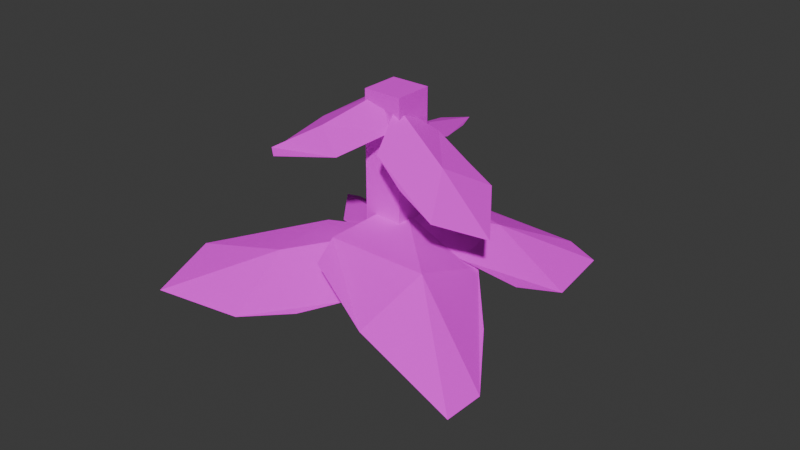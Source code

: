 # Source: Stage_01.blend  (saved by Blender 4.0.36; exported with 4.5.12 LTS)
import bpy
from mathutils import Matrix  # noqa: F401  (used for matrix-valued properties, if any)

bpy.ops.wm.read_factory_settings(use_empty=True)
scene = bpy.context.scene
scene.name = 'Scene'

# ---- collections
col_collection = bpy.data.collections.new('Collection'); scene.collection.children.link(col_collection)

# ---- images (referenced by path relative to the original .blend; pixels are not part of the script)
import os
ASSET_DIR = os.environ.get("B2B_ASSET_DIR", "")  # directory of the original .blend (textures are referenced by path, not embedded)
HERE = os.path.dirname(os.path.abspath(__file__))  # packed textures are extracted next to this script under _unpacked/

def load_image(name, relpath, width, height, colorspace="sRGB"):
    """Load a texture the original file referenced (path relative to the .blend, or extracted next to this script)."""
    p = next((c for c in (os.path.join(HERE, relpath), os.path.join(ASSET_DIR, relpath)) if relpath and os.path.exists(c)), "")
    if p:
        img = bpy.data.images.load(p, check_existing=True)
        img.name = name
    else:  # same state as the original file: an image datablock whose file is absent (Cycles renders it pink)
        img = bpy.data.images.new(name, width, height)
        img.source = "FILE"
        img.filepath = "//" + (relpath or name)
    img.colorspace_settings.name = colorspace
    return img
img_leafes_png = load_image('Leafes.png', 'Leafes.png', 1024, 1024, 'sRGB')

# ---- materials (node trees are filled in below, after node groups)
mat_leaves_001 = bpy.data.materials.new('Leaves.001')

# ---- material node trees
mat_leaves_001.use_nodes = True; mat_leaves_001.node_tree.nodes.clear()
_N = mat_leaves_001.node_tree.nodes; _L = mat_leaves_001.node_tree.links
n0 = _N.new('ShaderNodeBsdfPrincipled'); n0.name = 'Principled BSDF'; n0.location = (10, 300)
n0.inputs[2].default_value = 1.0
n0.inputs[3].default_value = 1.45
n0.inputs[25].default_value = 0.0
n0.inputs[26].default_value = (0.6773, 0.1831, 1.0, 1.0)
n1 = _N.new('ShaderNodeOutputMaterial'); n1.name = 'Material Output'; n1.location = (300, 300)
n2 = _N.new('ShaderNodeTexImage'); n2.name = 'Image Texture'; n2.location = (-338, 287)
n2.image = img_leafes_png
n2.interpolation = 'Closest'
n3 = _N.new('ShaderNodeMath'); n3.name = 'Math'; n3.location = (0, 0)
n3.hide = True
n3.operation = 'GREATER_THAN'
_L.new(n0.outputs[0], n1.inputs[0])
_L.new(n2.outputs[0], n0.inputs[0])
_L.new(n2.outputs[1], n3.inputs[0])
_L.new(n3.outputs[0], n0.inputs[4])
n1.is_active_output = True

# ---- world
world_world = bpy.data.worlds.new('World'); scene.world = world_world
world_world.use_nodes = True; world_world.node_tree.nodes.clear()
_N = world_world.node_tree.nodes; _L = world_world.node_tree.links
n0 = _N.new('ShaderNodeOutputWorld'); n0.name = 'World Output'; n0.location = (300, 300)
n1 = _N.new('ShaderNodeBackground'); n1.name = 'Background'; n1.location = (10, 300)
n1.inputs[0].default_value = (0.05088, 0.05088, 0.05088, 1.0)
_L.new(n1.outputs[0], n0.inputs[0])
n0.is_active_output = True
world_world.color = (0.05088, 0.05088, 0.05088)
world_world.use_sun_shadow = False
world_world.sun_shadow_jitter_overblur = 0.0

# ---- meshes
me_cube_040 = bpy.data.meshes.new('Cube.040')
me_cube_040.from_pydata([(-0.006284, -0.006284, 0.0), (-0.006284, 0.006284, 0.0), (-0.006284, 0.006284, 0.08001), (0.006284, -0.006284, 0.0), (0.006284, 0.006284, 0.0), (-0.006284, -0.006284, 0.08001), (0.006284, 0.006284, 0.08001), (0.006284, -0.006284, 0.08001)], [], [(0, 5, 2, 1), (1, 2, 6, 4), (4, 6, 7, 3), (3, 7, 5, 0), (1, 4, 3, 0), (6, 2, 5, 7)])
_uv = me_cube_040.uv_layers.new(name='UVMap')
_uv.uv.foreach_set('vector', [0.4688, 0.875, 0.4688, 1.0, 0.4531, 1.0, 0.4531, 0.875, 0.4688, 0.875, 0.4688, 1.0, 0.4531, 1.0, 0.4531, 0.875, 0.4531, 0.875, 0.4531, 1.0, 0.4688, 1.0, 0.4688, 0.875, 0.4688, 0.875, 0.4688, 1.0, 0.4531, 1.0, 0.4531, 0.875, 0.5039, 0.9766, 0.5195, 0.9766, 0.5195, 0.9922, 0.5039, 0.9922, 0.582, 0.9766, 0.5977, 0.9766, 0.5977, 0.9922, 0.582, 0.9922])
me_cube_040.materials.append(mat_leaves_001)
me_cube_040.update()
me_plane_337 = bpy.data.meshes.new('Plane.337')
me_plane_337.from_pydata([(-0.003005, -0.001674, -0.0004319), (0.02383, 0.003844, -0.004632), (0.003204, 0.02315, -0.005432), (0.03038, 0.03096, -0.004335), (-0.004658, 0.01332, -0.005432), (0.01401, -0.004018, -0.004632), (0.0317, 0.01367, -0.004632), (0.0091, 0.03101, -0.005432), (0.01403, 0.01397, -0.0007652)], [], [(8, 6, 3, 7), (4, 8, 7, 2), (0, 5, 8, 4), (5, 1, 6, 8)])
_uv = me_plane_337.uv_layers.new(name='UVMap')
_uv.uv.foreach_set('vector', [0.2168, 0.9043, 0.2344, 0.9043, 0.2344, 0.9219, 0.2129, 0.9219, 0.1992, 0.9043, 0.2168, 0.9043, 0.2129, 0.9219, 0.207, 0.9141, 0.1992, 0.8867, 0.2168, 0.8867, 0.2168, 0.9043, 0.1992, 0.9043, 0.2168, 0.8867, 0.2266, 0.8945, 0.2344, 0.9043, 0.2168, 0.9043])
me_plane_337.materials.append(mat_leaves_001)
me_plane_337.update()
me_plane_336 = bpy.data.meshes.new('Plane.336')
me_plane_336.from_pydata([(-0.006824, -0.006824, 0.0), (0.04351, -0.002562, -0.01324), (0.008956, 0.03199, -0.01324), (0.04559, 0.04559, -0.006354), (-0.001723, 0.01948, -0.01276), (0.01963, -0.00583, -0.0004821), (0.04559, 0.02265, -0.001057), (0.02265, 0.04201, -0.01218), (0.02047, 0.02047, 0.0)], [], [(8, 6, 3, 7), (4, 8, 7, 2), (0, 5, 8, 4), (5, 1, 6, 8)])
_uv = me_plane_336.uv_layers.new(name='UVMap')
_uv.uv.foreach_set('vector', [0.2188, 0.9688, 0.2344, 0.9688, 0.2344, 0.9844, 0.2188, 0.9844, 0.2031, 0.9688, 0.2188, 0.9688, 0.2188, 0.9844, 0.2109, 0.9766, 0.2031, 0.9531, 0.2188, 0.9531, 0.2188, 0.9688, 0.2031, 0.9688, 0.2188, 0.9531, 0.2344, 0.9531, 0.2344, 0.9688, 0.2188, 0.9688])
me_plane_336.materials.append(mat_leaves_001)
me_plane_336.update()
me_plane_333 = bpy.data.meshes.new('Plane.333')
me_plane_333.from_pydata([(-0.003005, -0.001674, -0.0004319), (0.02383, 0.003844, -0.004632), (0.003204, 0.02315, -0.005432), (0.03038, 0.03096, -0.004335), (-0.004658, 0.01332, -0.005432), (0.01401, -0.004018, -0.004632), (0.0317, 0.01367, -0.004632), (0.0091, 0.03101, -0.005432), (0.01403, 0.01397, -0.0007652)], [], [(8, 6, 3, 7), (4, 8, 7, 2), (0, 5, 8, 4), (5, 1, 6, 8)])
_uv = me_plane_333.uv_layers.new(name='UVMap')
_uv.uv.foreach_set('vector', [0.2168, 0.9043, 0.2344, 0.9043, 0.2344, 0.9219, 0.2129, 0.9219, 0.1992, 0.9043, 0.2168, 0.9043, 0.2129, 0.9219, 0.207, 0.9141, 0.1992, 0.8867, 0.2168, 0.8867, 0.2168, 0.9043, 0.1992, 0.9043, 0.2168, 0.8867, 0.2266, 0.8945, 0.2344, 0.9043, 0.2168, 0.9043])
me_plane_333.materials.append(mat_leaves_001)
me_plane_333.update()
me_plane_330 = bpy.data.meshes.new('Plane.330')
me_plane_330.from_pydata([(-0.001601, -0.001601, 0.0), (0.03843, 0.007242, 0.0), (0.007968, 0.03203, 0.0), (0.04291, 0.04493, 0.003687), (-0.001601, 0.02243, 0.0), (0.02243, -0.001601, 0.0), (0.04647, 0.02243, 0.0), (0.03329, 0.04493, 0.003687), (0.02015, 0.01806, 0.006404)], [], [(8, 6, 3, 7), (4, 8, 7, 2), (0, 5, 8, 4), (5, 1, 6, 8)])
_uv = me_plane_330.uv_layers.new(name='UVMap')
_uv.uv.foreach_set('vector', [0.2734, 0.9062, 0.293, 0.9062, 0.293, 0.9258, 0.2852, 0.9258, 0.2539, 0.9062, 0.2734, 0.9062, 0.2852, 0.9258, 0.2617, 0.914, 0.2539, 0.8867, 0.2734, 0.8867, 0.2734, 0.9062, 0.2539, 0.9062, 0.2734, 0.8867, 0.2864, 0.8939, 0.293, 0.9062, 0.2734, 0.9062])
me_plane_330.materials.append(mat_leaves_001)
me_plane_330.update()
me_plane_326 = bpy.data.meshes.new('Plane.326')
me_plane_326.from_pydata([(-0.0117, -0.001525, -0.006287), (0.01234, -0.001525, -0.006287), (-0.002681, 0.03153, -0.002759), (0.008495, 0.02861, -0.006519), (-0.0117, 0.015, -0.006287), (0.0, -0.003399, 0.0), (0.01234, 0.015, -0.006287), (0.002314, 0.03146, -0.002759), (0.0, 0.0153, -0.001721)], [], [(8, 6, 3, 7), (4, 8, 7, 2), (0, 5, 8, 4), (5, 1, 6, 8)])
_uv = me_plane_326.uv_layers.new(name='UVMap')
_uv.uv.foreach_set('vector', [0.08984, 0.9082, 0.1055, 0.9082, 0.1006, 0.9249, 0.0934, 0.9298, 0.07422, 0.9082, 0.08984, 0.9082, 0.0934, 0.9298, 0.08594, 0.9297, 0.07422, 0.8867, 0.08984, 0.8867, 0.08984, 0.9082, 0.07422, 0.9082, 0.08984, 0.8867, 0.1055, 0.8867, 0.1055, 0.9082, 0.08984, 0.9082])
me_plane_326.materials.append(mat_leaves_001)
me_plane_326.update()
me_plane_194 = bpy.data.meshes.new('Plane.194')
me_plane_194.from_pydata([(-0.01647, 0.005498, 0.00461), (0.01585, 0.005498, 0.00461), (-0.02051, 0.0459, -0.004212), (0.01585, 0.0459, -0.004212), (-0.02051, 0.0257, 0.00461), (-0.0002544, 0.0, 0.0), (0.01585, 0.02974, 0.00461), (-0.002329, 0.0459, -0.009305), (0.0, 0.02086, 0.0)], [], [(8, 6, 3, 7), (4, 8, 7, 2), (0, 5, 8, 4), (5, 1, 6, 8)])
_uv = me_plane_194.uv_layers.new(name='UVMap')
_uv.uv.foreach_set('vector', [0.1523, 0.9652, 0.168, 0.9727, 0.168, 0.9883, 0.1504, 0.9883, 0.1328, 0.9688, 0.1523, 0.9652, 0.1504, 0.9883, 0.1328, 0.9883, 0.1367, 0.9492, 0.1521, 0.9492, 0.1523, 0.9652, 0.1328, 0.9688, 0.1521, 0.9492, 0.168, 0.9492, 0.168, 0.9727, 0.1523, 0.9652])
me_plane_194.materials.append(mat_leaves_001)
me_plane_194.update()
me_plane_192 = bpy.data.meshes.new('Plane.192')
me_plane_192.from_pydata([(-0.0353, -0.05819, 0.0), (-0.004823, -0.04341, 0.0), (-0.02894, 0.0, 0.0), (0.01115, 0.005143, 0.0), (-0.0353, -0.02441, 0.0), (-0.02263, -0.05819, 0.0), (0.01115, -0.02653, 0.0), (-0.01841, 0.005143, 0.0), (-0.01447, -0.02412, 0.01043)], [], [(8, 6, 3, 7), (4, 8, 7, 2), (0, 5, 8, 4), (5, 1, 6, 8)])
_uv = me_plane_192.uv_layers.new(name='UVMap')
_uv.uv.foreach_set('vector', [0.03125, 0.9062, 0.05469, 0.9043, 0.05469, 0.9336, 0.02734, 0.9336, 0.01172, 0.9062, 0.03125, 0.9062, 0.02734, 0.9336, 0.01953, 0.9258, 0.01172, 0.875, 0.02344, 0.875, 0.03125, 0.9062, 0.01172, 0.9062, 0.02344, 0.875, 0.03906, 0.8906, 0.05469, 0.9043, 0.03125, 0.9062])
me_plane_192.materials.append(mat_leaves_001)
me_plane_192.update()

# ---- objects
ob_mainstem_002 = bpy.data.objects.new('MainStem.002', me_cube_040)
ob_leaf_257 = bpy.data.objects.new('Leaf.257', me_plane_337)
ob_leaf_256 = bpy.data.objects.new('Leaf.256', me_plane_336)
ob_leaf_255 = bpy.data.objects.new('Leaf.255', me_plane_333)
ob_leaf_254 = bpy.data.objects.new('Leaf.254', me_plane_330)
ob_leaf_253 = bpy.data.objects.new('Leaf.253', me_plane_326)
ob_leaf_167 = bpy.data.objects.new('Leaf.167', me_plane_194)
ob_leaf_165 = bpy.data.objects.new('Leaf.165', me_plane_192)

# ---- transforms, parenting, visibility, modifiers, constraints
ob_mainstem_002.location = (0.0, 0.0, 0.0)
ob_leaf_257.location = (0.0, 0.0, 0.0)
ob_leaf_257.delta_location = (0.005978, -0.00479, 0.07506)
ob_leaf_257.delta_rotation_euler = (-0.438, 0.3858, -0.9809)
ob_leaf_256.location = (0.0, 0.0, 0.0)
ob_leaf_256.delta_location = (-0.003378, -0.005964, 0.03454)
ob_leaf_256.delta_rotation_euler = (0.05289, 0.07438, -2.916)
ob_leaf_255.location = (0.0, 0.0, 0.0)
ob_leaf_255.delta_location = (-0.002563, 0.002914, 0.06316)
ob_leaf_255.delta_rotation_euler = (-0.3496, -0.1606, 1.209)
ob_leaf_254.location = (0.0, 0.0, 0.0)
ob_leaf_254.delta_location = (0.003152, 0.002011, 0.04125)
ob_leaf_254.delta_rotation_euler = (-0.2106, 0.3771, -0.03696)
ob_leaf_253.location = (0.0, 0.0, 0.0)
ob_leaf_253.delta_location = (-0.005106, -0.005961, 0.07746)
ob_leaf_253.delta_rotation_euler = (-0.4099, -0.1351, 2.471)
ob_leaf_167.location = (0.0, 0.0, 0.0)
ob_leaf_167.delta_location = (-0.005104, 0.002323, 0.02492)
ob_leaf_167.delta_rotation_euler = (-0.06596, 0.1107, 0.4713)
ob_leaf_165.location = (0.0, 0.0, 0.0)
ob_leaf_165.delta_location = (0.002121, -0.00562, 0.03954)
ob_leaf_165.delta_rotation_euler = (0.3979, -0.05581, 1.5)

# ---- collection membership
col_collection.objects.link(ob_mainstem_002)
col_collection.objects.link(ob_leaf_257)
col_collection.objects.link(ob_leaf_256)
col_collection.objects.link(ob_leaf_255)
col_collection.objects.link(ob_leaf_254)
col_collection.objects.link(ob_leaf_253)
col_collection.objects.link(ob_leaf_167)
col_collection.objects.link(ob_leaf_165)

# ---- scene / render settings (as saved in the file)
scene.frame_start = 1; scene.frame_end = 250; scene.frame_set(1)
scene.render.engine = 'BLENDER_EEVEE_NEXT'
scene.cycles.sampling_pattern = 'TABULATED_SOBOL'
bpy.context.view_layer.update()

# ---- added for rendering (the .blend has no active camera and no usable light): camera, sun
cam_auto = bpy.data.cameras.new('AutoCamera')
cam_auto.lens = 50.0
cam_auto.sensor_width = 36.0
cam_auto.clip_end = 1000.0
ob_auto_camera = bpy.data.objects.new('AutoCamera', cam_auto)
scene.collection.objects.link(ob_auto_camera)
ob_auto_camera.location = (0.190702, -0.227234, 0.188268)
ob_auto_camera.rotation_euler = (1.09748, -7.21219e-08, 0.694738)
scene.camera = ob_auto_camera
light_auto_sun = bpy.data.lights.new('AutoSun', 'SUN')
light_auto_sun.energy = 3.0
light_auto_sun.angle = 0.0523599
ob_auto_sun = bpy.data.objects.new('AutoSun', light_auto_sun)
scene.collection.objects.link(ob_auto_sun)
ob_auto_sun.rotation_euler = (0.872665, 0.174533, 0.523599)
bpy.context.view_layer.update()
